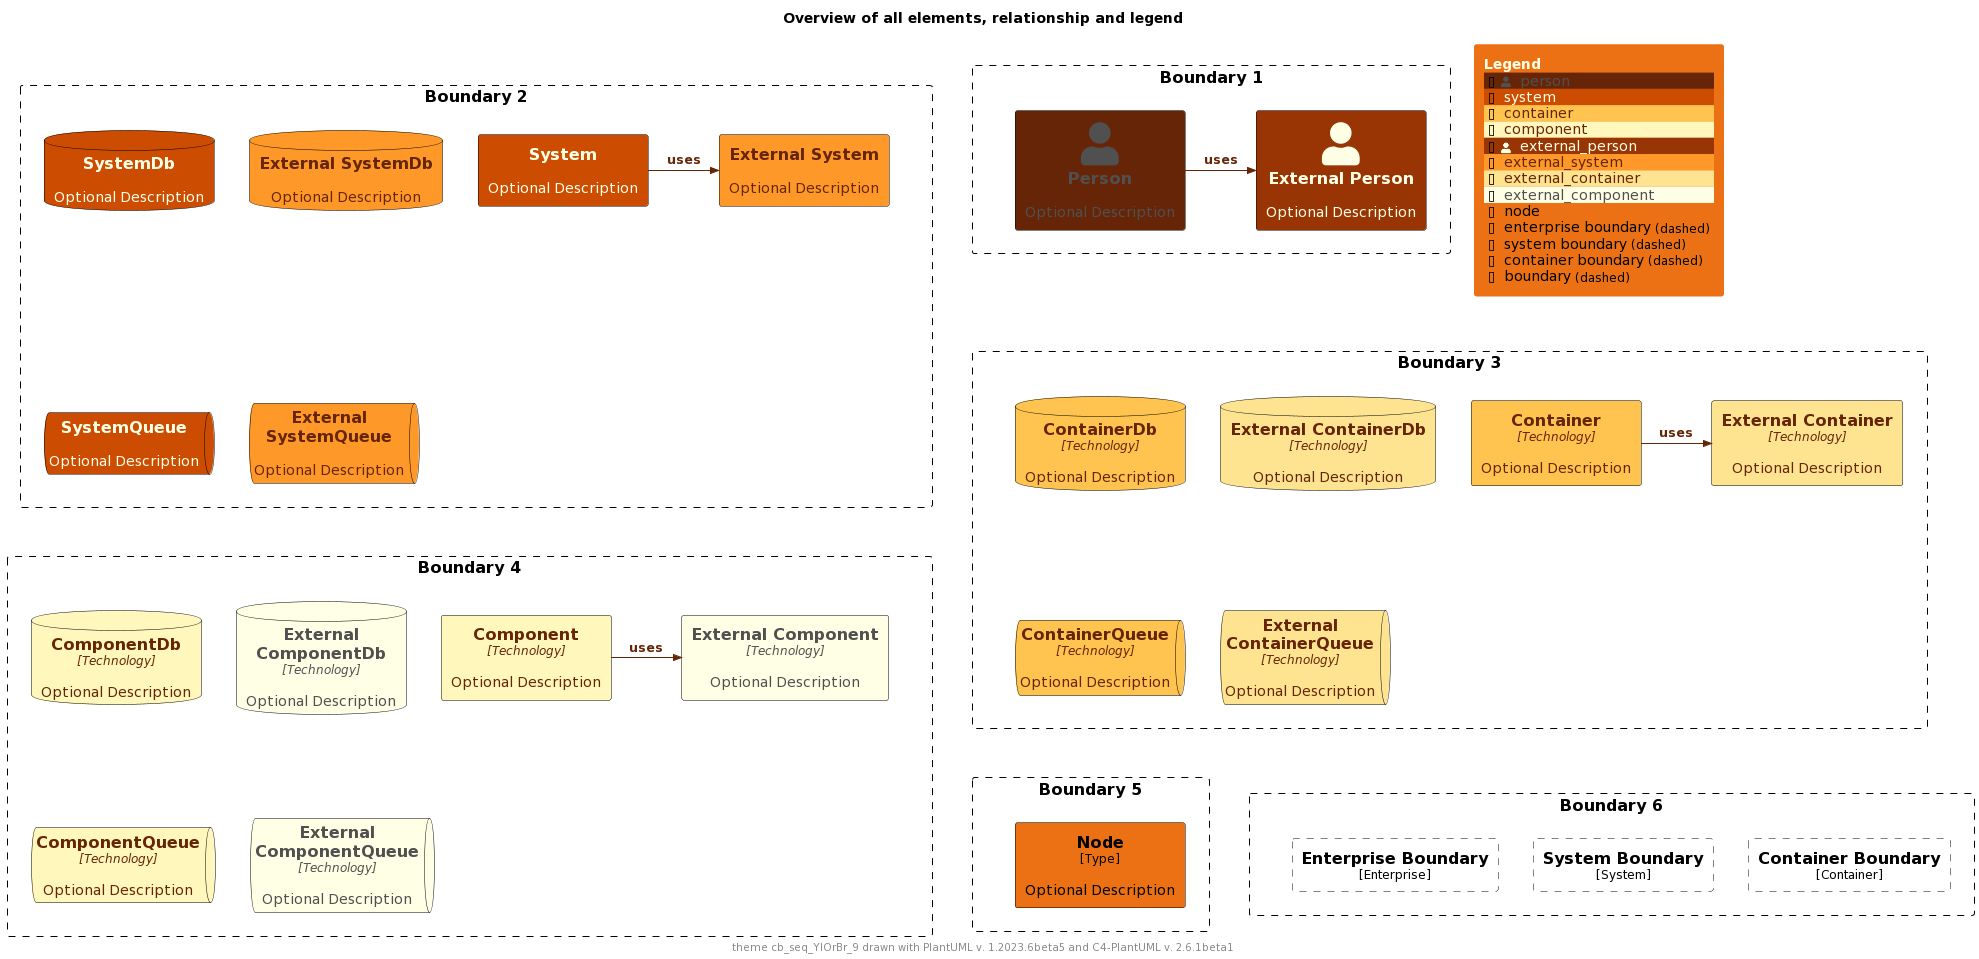

The diagram above was rendered by PlantUML. Its source (embedded in the PNG):
@startuml
'Theme: "puml-theme-cb_seq_YlOrBr_9.puml"
'Theme colors
' Metadata
' Created: 2023-05-02 04:49:35.260221+00:00
!$THEME = "cb_seq_YlOrBr_9"

!function $textcolor($bgColor)
!if $bgcolor == $COLOR_INDEX_4 || $bgcolor == $COLOR_INDEX_5
!return $COLOR_TEXT_FALLBACK_COLOR
!elseif $bgColor == $COLOR_INDEX_8
!return $COLOR_TEXT_FALLBACK_COLOR
!elseif $bgColor == $COLOR_INDEX_0
!return $COLOR_TEXT_FALLBACK_COLOR
!elseif %is_light($bgColor)
!return $COLOR_TEXT_DARK
!else
!return $COLOR_TEXT_LIGHT
!endif
!endfunction

!$COLOR_INDEX_0="#FFFFE5"
!$COLOR_INDEX_1="#FFF7BC"
!$COLOR_INDEX_2="#FEE391"
!$COLOR_INDEX_3="#FEC44F"
!$COLOR_INDEX_4="#FE9929"
!$COLOR_INDEX_5="#EC7014"
!$COLOR_INDEX_6="#CC4C02"
!$COLOR_INDEX_7="#993404"
!$COLOR_INDEX_8="#662506"
!$COLOR_BORDER_COLOR="#000000"

!$COLOR_TEXT_LIGHT=$COLOR_INDEX_0
!$COLOR_TEXT_DARK=$COLOR_INDEX_8
!$COLOR_TEXT_NEUTRAL=$textcolor($COLOR_INDEX_4)
!$COLOR_REL_COLOR=$textcolor($COLOR_INDEX_0)

!$COLOR_TEXT_FALLBACK_COLOR ?= "#505050"



' stereotype and technology font size
!$STEREOTYPE_FONT_SIZE ?= 12
!$TECHN_FONT_SIZE ?= 12

' default text color of all elements
!$ELEMENT_FONT_COLOR ?= $COLOR_TEXT_NEUTRAL

' arrow related colors and text size
!$ARROW_COLOR ?= $COLOR_TEXT_NEUTRAL
!$ARROW_FONT_COLOR ?= $COLOR_TEXT_NEUTRAL
!$ARROW_FONT_SIZE ?= 12

' (default) boundary related colors and style
!$BOUNDARY_COLOR ?= $COLOR_BORDER_COLOR
!$BOUNDARY_BG_COLOR ?= "transparent"
!$BOUNDARY_BORDER_STYLE ?= "dashed"

' person related colors
!$PERSON_FONT_COLOR ?= $textcolor($COLOR_INDEX_8)
!$PERSON_BG_COLOR ?= $COLOR_INDEX_8
!$PERSON_BORDER_COLOR ?= $COLOR_BORDER_COLOR

' external person related colors
!$EXTERNAL_PERSON_FONT_COLOR ?= $textcolor($COLOR_INDEX_7)
!$EXTERNAL_PERSON_BG_COLOR ?= $COLOR_INDEX_7
!$EXTERNAL_PERSON_BORDER_COLOR ?= $COLOR_BORDER_COLOR

' system related colors
!$SYSTEM_FONT_COLOR ?= $textcolor($COLOR_INDEX_6)
!$SYSTEM_BG_COLOR ?= $COLOR_INDEX_6
!$SYSTEM_BORDER_COLOR ?= $COLOR_BORDER_COLOR

' external system related colors
!$EXTERNAL_SYSTEM_FONT_COLOR ?= $textcolor($COLOR_INDEX_4)
!$EXTERNAL_SYSTEM_BG_COLOR ?= $COLOR_INDEX_4
!$EXTERNAL_SYSTEM_BORDER_COLOR ?= $COLOR_BORDER_COLOR

' system boundary related colors and style
!$SYSTEM_BOUNDARY_COLOR ?= $BOUNDARY_COLOR
!$SYSTEM_BOUNDARY_BG_COLOR ?= $BOUNDARY_BG_COLOR
!$SYSTEM_BOUNDARY_BORDER_STYLE ?= $BOUNDARY_BORDER_STYLE

' enterprise boundary related colors and style
!$ENTERPRISE_BOUNDARY_COLOR ?= $BOUNDARY_COLOR
!$ENTERPRISE_BOUNDARY_BG_COLOR ?= $BOUNDARY_BG_COLOR
!$ENTERPRISE_BOUNDARY_BORDER_STYLE ?= $BOUNDARY_BORDER_STYLE

' container related colors
!$CONTAINER_FONT_COLOR ?= $COLOR_TEXT_DARK
!$CONTAINER_BG_COLOR ?= $COLOR_INDEX_3
!$CONTAINER_BORDER_COLOR ?= $COLOR_BORDER_COLOR

' external container related colors
!$EXTERNAL_CONTAINER_FONT_COLOR ?= $textcolor($COLOR_INDEX_2)
!$EXTERNAL_CONTAINER_BG_COLOR ?= $COLOR_INDEX_2
!$EXTERNAL_CONTAINER_BORDER_COLOR ?= $COLOR_BORDER_COLOR

' container boundary related colors and style
!$CONTAINER_BOUNDARY_COLOR ?= $BOUNDARY_COLOR
!$CONTAINER_BOUNDARY_BG_COLOR ?= $BOUNDARY_BG_COLOR
!$CONTAINER_BOUNDARY_BORDER_STYLE ?= $BOUNDARY_BORDER_STYLE

' component related colors
!$COMPONENT_FONT_COLOR ?= $COLOR_TEXT_DARK
!$COMPONENT_BG_COLOR ?= $COLOR_INDEX_1
!$COMPONENT_BORDER_COLOR ?= $COLOR_BORDER_COLOR

' external component related colors
!$EXTERNAL_COMPONENT_FONT_COLOR ?= $textcolor($COLOR_INDEX_0)
!$EXTERNAL_COMPONENT_BG_COLOR ?= $COLOR_INDEX_0
!$EXTERNAL_COMPONENT_BORDER_COLOR ?= $COLOR_BORDER_COLOR

' node related colors
!$NODE_FONT_COLOR ?= "#000000"
!$NODE_BG_COLOR ?= $COLOR_INDEX_5
!$NODE_BORDER_COLOR ?= $COLOR_BORDER_COLOR

' legend colors and sizes
!$LEGEND_TITLE_COLOR ?= $COLOR_INDEX_0
!$LEGEND_FONT_COLOR ?= $textcolor($COLOR_INDEX_5)
!$LEGEND_BG_COLOR ?= $COLOR_INDEX_5
!$LEGEND_BORDER_COLOR ?= $COLOR_INDEX_5
!$LEGEND_DARK_COLOR ?= $COLOR_TEXT_DARK
!$LEGEND_LIGHT_COLOR ?= $COLOR_TEXT_LIGHT

!$LEGEND_DETAILS_SMALL_SIZE ?= 8
!$LEGEND_DETAILS_NORMAL_SIZE ?= 12

' legend related texts
!$LEGEND_SHADOW_TEXT ?= "shadow"
!$LEGEND_NO_SHADOW_TEXT ?= "no shadow"
!$LEGEND_NO_FONT_BG_TEXT ?= "last text and back color"
!$LEGEND_NO_FONT_TEXT ?= "last text color"
!$LEGEND_NO_BG_TEXT ?= "last back color"
!$LEGEND_NO_LINE_TEXT ?= "last line color"
!$LEGEND_ROUNDED_BOX ?= "rounded box"
!$LEGEND_EIGHT_SIDED ?= "eight sided"
!$LEGEND_DOTTED_LINE ?= "dotted"
!$LEGEND_DASHED_LINE ?= "dashed"
!$LEGEND_BOLD_LINE ?= "bold"
!$LEGEND_BOUNDARY ?= "boundary"
!$LEGEND_DASHED_BOUNDARY ?= "dashed"
' transparent is ignored, produces smaller legends
' !$LEGEND_DASHED_TRANSPARENT_BOUNDARY ?= "dashed, transparent"
!$LEGEND_DASHED_TRANSPARENT_BOUNDARY ?= "dashed"

' sketch related colors, font and texts
!$SKETCH_BG_COLOR ?= "transparent"
!$SKETCH_FONT_COLOR ?= $textcolor($COLOR_INDEX_8)
!$SKETCH_WARNING_COLOR ?= $COLOR_INDEX_8

!$SKETCH_FONT_NAME ?= "Gochi Hand"

!$SKETCH_FOOTER_WARNING ?= "Warning:"
!$SKETCH_FOOTER_TEXT ?= "Created for discussion, needs to be validated"

' size of rectangle shape corner markers
!$ROUNDED_BOX_SIZE ?= 25
!$EIGHT_SIDED_SIZE ?= 18

' Elements
!include https://raw.githubusercontent.com/plantuml-stdlib/C4-PlantUML/master/percy/TestAllElementsWithLegend.puml
@enduml